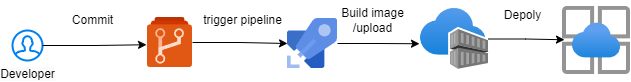

The diagram above was exported from draw.io. Its source (the exported page's mxGraphModel, read from the mxfile embedded in the PNG):
<mxGraphModel dx="1295" dy="758" grid="1" gridSize="10" guides="1" tooltips="1" connect="1" arrows="1" fold="1" page="1" pageScale="1" pageWidth="827" pageHeight="1169" math="0" shadow="0">
  <root>
    <mxCell id="0" />
    <mxCell id="1" parent="0" />
    <mxCell id="VKd0g3QL_iNf5zMSJ-7o-1" value="&lt;span style=&quot;background-color: rgb(251, 251, 251);&quot;&gt;Developer&lt;/span&gt;" style="html=1;verticalLabelPosition=bottom;align=center;labelBackgroundColor=#ffffff;verticalAlign=top;strokeWidth=2;strokeColor=#0080F0;shadow=0;dashed=0;shape=mxgraph.ios7.icons.user;flipV=0;" vertex="1" parent="1">
      <mxGeometry x="50" y="293" width="30" height="30" as="geometry" />
    </mxCell>
    <mxCell id="VKd0g3QL_iNf5zMSJ-7o-8" style="edgeStyle=orthogonalEdgeStyle;rounded=0;orthogonalLoop=1;jettySize=auto;html=1;" edge="1" parent="1" source="VKd0g3QL_iNf5zMSJ-7o-3" target="VKd0g3QL_iNf5zMSJ-7o-4">
      <mxGeometry relative="1" as="geometry" />
    </mxCell>
    <mxCell id="VKd0g3QL_iNf5zMSJ-7o-3" value="" style="image;sketch=0;aspect=fixed;html=1;points=[];align=center;fontSize=12;image=img/lib/mscae/Azure_Repos.svg;flipV=0;" vertex="1" parent="1">
      <mxGeometry x="185" y="280" width="45" height="50" as="geometry" />
    </mxCell>
    <mxCell id="VKd0g3QL_iNf5zMSJ-7o-4" value="" style="image;sketch=0;aspect=fixed;html=1;points=[];align=center;fontSize=12;image=img/lib/mscae/Azure_Pipelines.svg;flipV=0;" vertex="1" parent="1">
      <mxGeometry x="325" y="281" width="50" height="50" as="geometry" />
    </mxCell>
    <mxCell id="VKd0g3QL_iNf5zMSJ-7o-5" value="" style="image;aspect=fixed;html=1;points=[];align=center;fontSize=12;image=img/lib/azure2/containers/Container_Registries.svg;flipV=0;" vertex="1" parent="1">
      <mxGeometry x="458" y="271" width="68" height="61" as="geometry" />
    </mxCell>
    <mxCell id="VKd0g3QL_iNf5zMSJ-7o-6" value="" style="image;aspect=fixed;html=1;points=[];align=center;fontSize=12;image=img/lib/azure2/app_services/App_Service_Environments.svg;flipV=0;" vertex="1" parent="1">
      <mxGeometry x="600" y="269" width="68" height="68" as="geometry" />
    </mxCell>
    <mxCell id="VKd0g3QL_iNf5zMSJ-7o-12" value="trigger pipeline" style="text;html=1;align=center;verticalAlign=middle;resizable=0;points=[];autosize=1;strokeColor=none;fillColor=none;" vertex="1" parent="1">
      <mxGeometry x="230" y="268" width="100" height="30" as="geometry" />
    </mxCell>
    <mxCell id="VKd0g3QL_iNf5zMSJ-7o-13" style="edgeStyle=orthogonalEdgeStyle;rounded=0;orthogonalLoop=1;jettySize=auto;html=1;entryX=-0.022;entryY=0.545;entryDx=0;entryDy=0;entryPerimeter=0;" edge="1" parent="1" source="VKd0g3QL_iNf5zMSJ-7o-1" target="VKd0g3QL_iNf5zMSJ-7o-3">
      <mxGeometry relative="1" as="geometry" />
    </mxCell>
    <mxCell id="VKd0g3QL_iNf5zMSJ-7o-14" value="Commit" style="text;html=1;align=center;verticalAlign=middle;resizable=0;points=[];autosize=1;strokeColor=none;fillColor=none;" vertex="1" parent="1">
      <mxGeometry x="100" y="268" width="60" height="30" as="geometry" />
    </mxCell>
    <mxCell id="VKd0g3QL_iNf5zMSJ-7o-15" style="edgeStyle=orthogonalEdgeStyle;rounded=0;orthogonalLoop=1;jettySize=auto;html=1;entryX=-0.015;entryY=0.578;entryDx=0;entryDy=0;entryPerimeter=0;" edge="1" parent="1" source="VKd0g3QL_iNf5zMSJ-7o-4" target="VKd0g3QL_iNf5zMSJ-7o-5">
      <mxGeometry relative="1" as="geometry" />
    </mxCell>
    <mxCell id="VKd0g3QL_iNf5zMSJ-7o-16" value="Build image &lt;br&gt;/upload" style="text;html=1;align=center;verticalAlign=middle;resizable=0;points=[];autosize=1;strokeColor=none;fillColor=none;" vertex="1" parent="1">
      <mxGeometry x="365" y="263" width="90" height="40" as="geometry" />
    </mxCell>
    <mxCell id="VKd0g3QL_iNf5zMSJ-7o-17" style="edgeStyle=orthogonalEdgeStyle;rounded=0;orthogonalLoop=1;jettySize=auto;html=1;entryX=0.029;entryY=0.489;entryDx=0;entryDy=0;entryPerimeter=0;" edge="1" parent="1" source="VKd0g3QL_iNf5zMSJ-7o-5" target="VKd0g3QL_iNf5zMSJ-7o-6">
      <mxGeometry relative="1" as="geometry" />
    </mxCell>
    <mxCell id="VKd0g3QL_iNf5zMSJ-7o-18" value="Depoly" style="text;html=1;align=center;verticalAlign=middle;resizable=0;points=[];autosize=1;strokeColor=none;fillColor=none;" vertex="1" parent="1">
      <mxGeometry x="530" y="263" width="60" height="30" as="geometry" />
    </mxCell>
  </root>
</mxGraphModel>